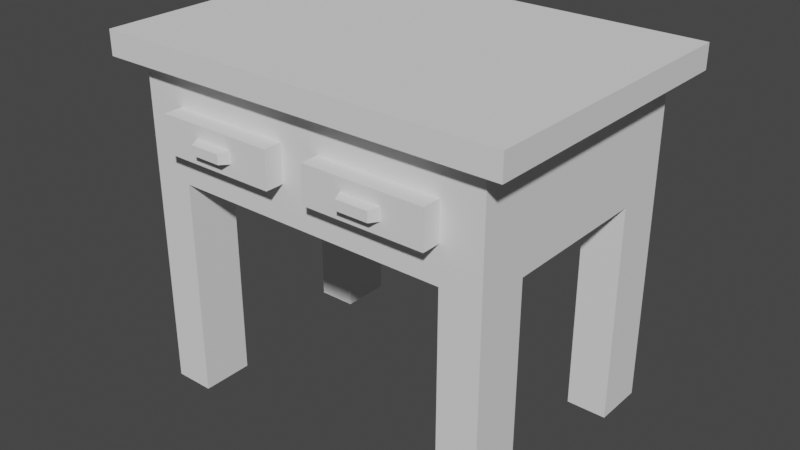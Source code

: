 # Source: DESK.blend  (saved by Blender 2.92.15; exported with 4.5.12 LTS)
import bpy
from mathutils import Matrix  # noqa: F401  (used for matrix-valued properties, if any)

bpy.ops.wm.read_factory_settings(use_empty=True)
scene = bpy.context.scene
scene.name = 'Scene'

# ---- world
world_world = bpy.data.worlds.new('World'); scene.world = world_world
world_world.use_nodes = True; world_world.node_tree.nodes.clear()
_N = world_world.node_tree.nodes; _L = world_world.node_tree.links
n0 = _N.new('ShaderNodeOutputWorld'); n0.name = 'World Output'; n0.location = (300, 300)
n1 = _N.new('ShaderNodeBackground'); n1.name = 'Background'; n1.location = (10, 300)
n1.inputs[0].default_value = (0.05088, 0.05088, 0.05088, 1.0)
_L.new(n1.outputs[0], n0.inputs[0])
n0.is_active_output = True
world_world.color = (0.05088, 0.05088, 0.05088)
world_world.use_sun_shadow = False
world_world.sun_shadow_jitter_overblur = 0.0

# ---- meshes
me_cube_001 = bpy.data.meshes.new('Cube.001')
me_cube_001.from_pydata([(-0.8795, -0.8795, -1.0), (-1.0, -1.0, 1.0), (-0.8795, 0.8795, -1.0), (-1.0, 1.0, 1.0), (0.8795, -0.8795, -1.0), (1.0, -1.0, 1.0), (0.8795, 0.8795, -1.0), (1.0, 1.0, 1.0), (-1.0, 1.0, -1.0), (-1.0, -1.0, -1.0), (1.0, 1.0, -1.0), (1.0, -1.0, -1.0), (-0.8795, 0.8795, -10.04), (-0.8795, -0.8795, -10.04), (0.8795, 0.8795, -10.04), (0.8795, -0.8795, -10.04), (0.7778, 1.0, -1.0), (0.5556, 1.0, -1.0), (0.3333, 1.0, -1.0), (0.1111, 1.0, -1.0), (-0.1111, 1.0, -1.0), (-0.3333, 1.0, -1.0), (-0.5556, 1.0, -1.0), (-0.7778, 1.0, -1.0), (-0.7778, 1.0, 1.0), (-0.5556, 1.0, 1.0), (-0.3333, 1.0, 1.0), (-0.1111, 1.0, 1.0), (0.1111, 1.0, 1.0), (0.3333, 1.0, 1.0), (0.5556, 1.0, 1.0), (0.7778, 1.0, 1.0), (-0.7778, -1.0, -1.0), (-0.5556, -1.0, -1.0), (-0.3333, -1.0, -1.0), (-0.1111, -1.0, -1.0), (0.1111, -1.0, -1.0), (0.3333, -1.0, -1.0), (0.5556, -1.0, -1.0), (0.7778, -1.0, -1.0), (0.7778, -1.0, 1.0), (0.5556, -1.0, 1.0), (0.3333, -1.0, 1.0), (0.1111, -1.0, 1.0), (-0.1111, -1.0, 1.0), (-0.3333, -1.0, 1.0), (-0.5556, -1.0, 1.0), (-0.7778, -1.0, 1.0), (0.6841, 0.8795, -1.0), (0.4886, 0.8795, -1.0), (0.2932, 0.8795, -1.0), (0.09773, 0.8795, -1.0), (-0.09773, 0.8795, -1.0), (-0.2932, 0.8795, -1.0), (-0.4886, 0.8795, -1.0), (-0.6841, 0.8795, -1.0), (-0.6841, -0.8795, -1.0), (-0.4886, -0.8795, -1.0), (-0.2932, -0.8795, -1.0), (-0.09773, -0.8795, -1.0), (0.09773, -0.8795, -1.0), (0.2932, -0.8795, -1.0), (0.4886, -0.8795, -1.0), (0.6841, -0.8795, -1.0), (0.6841, 0.8795, -10.04), (0.4886, 0.8795, -10.04), (0.2932, 0.8795, -10.04), (0.09773, 0.8795, -10.04), (-0.09773, 0.8795, -10.04), (-0.2932, 0.8795, -10.04), (-0.4886, 0.8795, -10.04), (-0.6841, 0.8795, -10.04), (-0.6841, -0.8795, -10.04), (-0.4886, -0.8795, -10.04), (-0.2932, -0.8795, -10.04), (-0.09773, -0.8795, -10.04), (0.09773, -0.8795, -10.04), (0.2932, -0.8795, -10.04), (0.4886, -0.8795, -10.04), (0.6841, -0.8795, -10.04), (-1.0, 0.6, -1.0), (-1.0, 0.2, -1.0), (-1.0, -0.2, -1.0), (-1.0, -0.6, -1.0), (-1.0, -0.6, 1.0), (-1.0, -0.2, 1.0), (-1.0, 0.2, 1.0), (-1.0, 0.6, 1.0), (1.0, -0.6, -1.0), (1.0, -0.2, -1.0), (1.0, 0.2, -1.0), (1.0, 0.6, -1.0), (1.0, 0.6, 1.0), (1.0, 0.2, 1.0), (1.0, -0.2, 1.0), (1.0, -0.6, 1.0), (-0.8795, 0.5277, -1.0), (-0.8795, 0.1759, -1.0), (-0.8795, -0.1759, -1.0), (-0.8795, -0.5277, -1.0), (0.8795, -0.5277, -1.0), (0.8795, -0.1759, -1.0), (0.8795, 0.1759, -1.0), (0.8795, 0.5277, -1.0), (-0.8795, 0.5277, -10.04), (-0.8795, 0.1759, -10.04), (-0.8795, -0.1759, -10.04), (-0.8795, -0.5277, -10.04), (0.8795, -0.5277, -10.04), (0.8795, -0.1759, -10.04), (0.8795, 0.1759, -10.04), (0.8795, 0.5277, -10.04), (-0.6841, 0.5277, -10.04), (-0.6841, 0.1759, -10.04), (-0.6841, -0.1759, -10.04), (-0.6841, -0.5277, -10.04), (-0.4886, 0.5277, -10.04), (-0.4886, 0.1759, -10.04), (-0.4886, -0.1759, -10.04), (-0.4886, -0.5277, -10.04), (-0.2932, 0.5277, -10.04), (-0.2932, 0.1759, -10.04), (-0.2932, -0.1759, -10.04), (-0.2932, -0.5277, -10.04), (-0.09773, 0.5277, -10.04), (-0.09773, 0.1759, -10.04), (-0.09773, -0.1759, -10.04), (-0.09773, -0.5277, -10.04), (0.09773, 0.5277, -10.04), (0.09773, 0.1759, -10.04), (0.09773, -0.1759, -10.04), (0.09773, -0.5277, -10.04), (0.2932, 0.5277, -10.04), (0.2932, 0.1759, -10.04), (0.2932, -0.1759, -10.04), (0.2932, -0.5277, -10.04), (0.4886, 0.5277, -10.04), (0.4886, 0.1759, -10.04), (0.4886, -0.1759, -10.04), (0.4886, -0.5277, -10.04), (0.6841, 0.5277, -10.04), (0.6841, 0.1759, -10.04), (0.6841, -0.1759, -10.04), (0.6841, -0.5277, -10.04), (0.7778, 0.6, 1.0), (0.7778, 0.2, 1.0), (0.7778, -0.2, 1.0), (0.7778, -0.6, 1.0), (0.5556, 0.6, 1.0), (0.5556, 0.2, 1.0), (0.5556, -0.2, 1.0), (0.5556, -0.6, 1.0), (0.3333, 0.6, 1.0), (0.3333, 0.2, 1.0), (0.3333, -0.2, 1.0), (0.3333, -0.6, 1.0), (0.1111, 0.6, 1.0), (0.1111, 0.2, 1.0), (0.1111, -0.2, 1.0), (0.1111, -0.6, 1.0), (-0.1111, 0.6, 1.0), (-0.1111, 0.2, 1.0), (-0.1111, -0.2, 1.0), (-0.1111, -0.6, 1.0), (-0.3333, 0.6, 1.0), (-0.3333, 0.2, 1.0), (-0.3333, -0.2, 1.0), (-0.3333, -0.6, 1.0), (-0.5556, 0.6, 1.0), (-0.5556, 0.2, 1.0), (-0.5556, -0.2, 1.0), (-0.5556, -0.6, 1.0), (-0.7778, 0.6, 1.0), (-0.7778, 0.2, 1.0), (-0.7778, -0.2, 1.0), (-0.7778, -0.6, 1.0), (-0.8795, -0.5277, -28.18), (-0.8795, -0.8795, -28.18), (-0.6841, 0.8795, -28.18), (-0.8795, 0.8795, -28.18), (0.8795, 0.5277, -28.18), (0.8795, 0.8795, -28.18), (0.6841, -0.8795, -28.18), (0.8795, -0.8795, -28.18), (0.6841, 0.8795, -28.18), (-0.6841, -0.8795, -28.18), (-0.6841, -0.5277, -28.18), (0.6841, -0.5277, -28.18), (-0.8795, 0.5277, -28.18), (0.8795, -0.5277, -28.18), (-0.6841, 0.5277, -28.18), (0.6841, 0.5277, -28.18), (0.8795, -0.8795, -4.012), (0.8795, -0.8795, -7.023), (0.8795, 0.8795, -7.023), (0.8795, 0.8795, -4.012), (-0.8795, 0.8795, -4.012), (-0.8795, 0.8795, -7.023), (-0.8795, -0.8795, -7.023), (-0.8795, -0.8795, -4.012), (-0.6841, 0.8795, -4.012), (-0.6841, 0.8795, -7.023), (-0.4886, 0.8795, -4.012), (-0.4886, 0.8795, -7.023), (-0.2932, 0.8795, -4.012), (-0.2932, 0.8795, -7.023), (-0.09773, 0.8795, -4.012), (-0.09773, 0.8795, -7.023), (0.09773, 0.8795, -4.012), (0.09773, 0.8795, -7.023), (0.2932, 0.8795, -4.012), (0.2932, 0.8795, -7.023), (0.4886, 0.8795, -4.012), (0.4886, 0.8795, -7.023), (0.6841, 0.8795, -4.012), (0.6841, 0.8795, -7.023), (0.6841, -0.8795, -4.012), (0.6841, -0.8795, -7.023), (0.4886, -0.8795, -4.012), (0.4886, -0.8795, -7.023), (0.2932, -0.8795, -4.012), (0.2932, -0.8795, -7.023), (0.09773, -0.8795, -4.012), (0.09773, -0.8795, -7.023), (-0.09773, -0.8795, -4.012), (-0.09773, -0.8795, -7.023), (-0.2932, -0.8795, -4.012), (-0.2932, -0.8795, -7.023), (-0.4886, -0.8795, -4.012), (-0.4886, -0.8795, -7.023), (-0.6841, -0.8795, -4.012), (-0.6841, -0.8795, -7.023), (-0.8795, -0.5277, -4.012), (-0.8795, -0.5277, -7.023), (-0.8795, -0.1759, -4.012), (-0.8795, -0.1759, -7.023), (-0.8795, 0.1759, -4.012), (-0.8795, 0.1759, -7.023), (-0.8795, 0.5277, -4.012), (-0.8795, 0.5277, -7.023), (0.8795, 0.5277, -4.012), (0.8795, 0.5277, -7.023), (0.8795, 0.1759, -4.012), (0.8795, 0.1759, -7.023), (0.8795, -0.1759, -4.012), (0.8795, -0.1759, -7.023), (0.8795, -0.5277, -4.012), (0.8795, -0.5277, -7.023), (0.6841, -1.007, -4.012), (0.6841, -1.007, -7.023), (0.4886, -1.007, -4.012), (0.4886, -1.007, -7.023), (0.2932, -1.007, -4.012), (0.2932, -1.007, -7.023), (0.09773, -1.007, -4.012), (0.09773, -1.007, -7.023), (-0.09773, -1.007, -4.012), (-0.09773, -1.007, -7.023), (-0.2932, -1.007, -4.012), (-0.2932, -1.007, -7.023), (-0.4886, -1.007, -4.012), (-0.4886, -1.007, -7.023), (-0.6841, -1.007, -4.012), (-0.6841, -1.007, -7.023), (0.8795, -0.8795, -5.016), (0.8795, -0.8795, -6.019), (0.8795, 0.8795, -6.019), (0.8795, 0.8795, -5.016), (-0.8795, 0.8795, -5.016), (-0.8795, 0.8795, -6.019), (-0.8795, -0.8795, -6.019), (-0.8795, -0.8795, -5.016), (-0.6841, 0.8795, -5.016), (-0.6841, 0.8795, -6.019), (-0.4886, 0.8795, -5.016), (-0.4886, 0.8795, -6.019), (-0.2932, 0.8795, -5.016), (-0.2932, 0.8795, -6.019), (-0.09773, 0.8795, -5.016), (-0.09773, 0.8795, -6.019), (0.09773, 0.8795, -5.016), (0.09773, 0.8795, -6.019), (0.2932, 0.8795, -5.016), (0.2932, 0.8795, -6.019), (0.4886, 0.8795, -5.016), (0.4886, 0.8795, -6.019), (0.6841, 0.8795, -5.016), (0.6841, 0.8795, -6.019), (0.6841, -0.8795, -5.016), (0.6841, -0.8795, -6.019), (0.09773, -0.8795, -5.016), (0.09773, -0.8795, -6.019), (-0.09773, -0.8795, -5.016), (-0.09773, -0.8795, -6.019), (-0.6841, -0.8795, -5.016), (-0.6841, -0.8795, -6.019), (-0.8795, -0.5277, -5.016), (-0.8795, -0.5277, -6.019), (-0.8795, -0.1759, -5.016), (-0.8795, -0.1759, -6.019), (-0.8795, 0.1759, -5.016), (-0.8795, 0.1759, -6.019), (-0.8795, 0.5277, -5.016), (-0.8795, 0.5277, -6.019), (0.8795, 0.5277, -5.016), (0.8795, 0.5277, -6.019), (0.8795, 0.1759, -5.016), (0.8795, 0.1759, -6.019), (0.8795, -0.1759, -5.016), (0.8795, -0.1759, -6.019), (0.8795, -0.5277, -5.016), (0.8795, -0.5277, -6.019), (0.6841, -1.007, -5.016), (0.6841, -1.007, -6.019), (0.4886, -1.007, -5.016), (0.4886, -1.007, -6.019), (0.2932, -1.007, -5.016), (0.2932, -1.007, -6.019), (0.09773, -1.007, -5.016), (0.09773, -1.007, -6.019), (-0.09773, -1.007, -5.016), (-0.09773, -1.007, -6.019), (-0.2932, -1.007, -5.016), (-0.2932, -1.007, -6.019), (-0.4886, -1.007, -5.016), (-0.4886, -1.007, -6.019), (-0.6841, -1.007, -5.016), (-0.6841, -1.007, -6.019)], [], [(80, 87, 3, 8), (16, 31, 7, 10), (88, 95, 5, 11), (32, 47, 1, 9), (247, 193, 15, 108), (175, 84, 1, 47), (99, 0, 9, 83), (55, 2, 8, 23), (103, 6, 10, 91), (63, 4, 11, 39), (140, 64, 184, 191), (239, 197, 12, 104), (231, 198, 13, 72), (215, 194, 14, 64), (197, 201, 71, 12), (201, 203, 70, 71), (203, 205, 69, 70), (205, 207, 68, 69), (207, 209, 67, 68), (209, 211, 66, 67), (211, 213, 65, 66), (213, 215, 64, 65), (193, 217, 79, 15), (217, 219, 78, 79), (219, 221, 77, 78), (221, 223, 76, 77), (223, 225, 75, 76), (225, 227, 74, 75), (227, 229, 73, 74), (229, 231, 72, 73), (112, 104, 188, 190), (115, 119, 73, 72), (119, 123, 74, 73), (123, 127, 75, 74), (127, 131, 76, 75), (131, 135, 77, 76), (135, 139, 78, 77), (139, 143, 79, 78), (0, 56, 32, 9), (56, 57, 33, 32), (57, 58, 34, 33), (58, 59, 35, 34), (59, 60, 36, 35), (60, 61, 37, 36), (61, 62, 38, 37), (62, 63, 39, 38), (6, 48, 16, 10), (48, 49, 17, 16), (49, 50, 18, 17), (50, 51, 19, 18), (51, 52, 20, 19), (52, 53, 21, 20), (53, 54, 22, 21), (54, 55, 23, 22), (95, 147, 40, 5), (147, 151, 41, 40), (151, 155, 42, 41), (155, 159, 43, 42), (159, 163, 44, 43), (163, 167, 45, 44), (167, 171, 46, 45), (171, 175, 47, 46), (11, 5, 40, 39), (39, 40, 41, 38), (38, 41, 42, 37), (37, 42, 43, 36), (36, 43, 44, 35), (35, 44, 45, 34), (34, 45, 46, 33), (33, 46, 47, 32), (8, 3, 24, 23), (23, 24, 25, 22), (22, 25, 26, 21), (21, 26, 27, 20), (20, 27, 28, 19), (19, 28, 29, 18), (18, 29, 30, 17), (17, 30, 31, 16), (25, 24, 172, 168), (168, 172, 173, 169), (169, 173, 174, 170), (170, 174, 175, 171), (26, 25, 168, 164), (164, 168, 169, 165), (165, 169, 170, 166), (166, 170, 171, 167), (27, 26, 164, 160), (160, 164, 165, 161), (161, 165, 166, 162), (162, 166, 167, 163), (28, 27, 160, 156), (156, 160, 161, 157), (157, 161, 162, 158), (158, 162, 163, 159), (29, 28, 156, 152), (152, 156, 157, 153), (153, 157, 158, 154), (154, 158, 159, 155), (30, 29, 152, 148), (148, 152, 153, 149), (149, 153, 154, 150), (150, 154, 155, 151), (31, 30, 148, 144), (144, 148, 149, 145), (145, 149, 150, 146), (146, 150, 151, 147), (7, 31, 144, 92), (92, 144, 145, 93), (93, 145, 146, 94), (94, 146, 147, 95), (65, 64, 140, 136), (136, 140, 141, 137), (137, 141, 142, 138), (138, 142, 143, 139), (66, 65, 136, 132), (132, 136, 137, 133), (133, 137, 138, 134), (134, 138, 139, 135), (67, 66, 132, 128), (128, 132, 133, 129), (129, 133, 134, 130), (130, 134, 135, 131), (68, 67, 128, 124), (124, 128, 129, 125), (125, 129, 130, 126), (126, 130, 131, 127), (69, 68, 124, 120), (120, 124, 125, 121), (121, 125, 126, 122), (122, 126, 127, 123), (70, 69, 120, 116), (116, 120, 121, 117), (117, 121, 122, 118), (118, 122, 123, 119), (71, 70, 116, 112), (112, 116, 117, 113), (113, 117, 118, 114), (114, 118, 119, 115), (15, 79, 182, 183), (104, 112, 113, 105), (105, 113, 114, 106), (106, 114, 115, 107), (198, 233, 107, 13), (233, 235, 106, 107), (235, 237, 105, 106), (237, 239, 104, 105), (14, 111, 180, 181), (140, 111, 110, 141), (141, 110, 109, 142), (142, 109, 108, 143), (4, 100, 88, 11), (100, 101, 89, 88), (101, 102, 90, 89), (102, 103, 91, 90), (2, 96, 80, 8), (96, 97, 81, 80), (97, 98, 82, 81), (98, 99, 83, 82), (24, 3, 87, 172), (172, 87, 86, 173), (173, 86, 85, 174), (174, 85, 84, 175), (194, 241, 111, 14), (241, 243, 110, 111), (243, 245, 109, 110), (245, 247, 108, 109), (10, 7, 92, 91), (91, 92, 93, 90), (90, 93, 94, 89), (89, 94, 95, 88), (9, 1, 84, 83), (83, 84, 85, 82), (82, 85, 86, 81), (81, 86, 87, 80), (187, 189, 183, 182), (176, 186, 185, 177), (179, 178, 190, 188), (184, 181, 180, 191), (111, 140, 191, 180), (64, 14, 181, 184), (104, 12, 179, 188), (72, 13, 177, 185), (71, 112, 190, 178), (79, 143, 187, 182), (107, 115, 186, 176), (115, 72, 185, 186), (143, 108, 189, 187), (13, 107, 176, 177), (12, 71, 178, 179), (108, 15, 183, 189), (101, 100, 246, 244), (309, 311, 247, 245), (102, 101, 244, 242), (307, 309, 245, 243), (103, 102, 242, 240), (305, 307, 243, 241), (6, 103, 240, 195), (266, 305, 241, 194), (97, 96, 238, 236), (301, 303, 239, 237), (98, 97, 236, 234), (299, 301, 237, 235), (99, 98, 234, 232), (297, 299, 235, 233), (0, 99, 232, 199), (270, 297, 233, 198), (57, 56, 230, 228), (218, 220, 252, 250), (58, 57, 228, 226), (226, 228, 260, 258), (59, 58, 226, 224), (223, 221, 253, 255), (60, 59, 224, 222), (291, 293, 225, 223), (61, 60, 222, 220), (231, 229, 261, 263), (62, 61, 220, 218), (220, 222, 254, 252), (63, 62, 218, 216), (228, 230, 262, 260), (4, 63, 216, 192), (265, 289, 217, 193), (49, 48, 214, 212), (285, 287, 215, 213), (50, 49, 212, 210), (283, 285, 213, 211), (51, 50, 210, 208), (281, 283, 211, 209), (52, 51, 208, 206), (279, 281, 209, 207), (53, 52, 206, 204), (277, 279, 207, 205), (54, 53, 204, 202), (275, 277, 205, 203), (55, 54, 202, 200), (273, 275, 203, 201), (2, 55, 200, 196), (269, 273, 201, 197), (48, 6, 195, 214), (287, 266, 194, 215), (56, 0, 199, 230), (295, 270, 198, 231), (96, 2, 196, 238), (303, 269, 197, 239), (100, 4, 192, 246), (311, 265, 193, 247), (325, 327, 263, 261), (323, 325, 261, 259), (321, 323, 259, 257), (317, 319, 255, 253), (315, 317, 253, 251), (313, 315, 251, 249), (229, 227, 259, 261), (291, 223, 255, 319), (221, 219, 251, 253), (295, 231, 263, 327), (224, 226, 258, 256), (216, 218, 250, 248), (288, 216, 248, 312), (227, 225, 257, 259), (292, 224, 256, 320), (219, 217, 249, 251), (225, 293, 321, 257), (293, 292, 320, 321), (217, 289, 313, 249), (289, 288, 312, 313), (230, 294, 326, 262), (294, 295, 327, 326), (222, 290, 318, 254), (290, 291, 319, 318), (248, 250, 314, 312), (312, 314, 315, 313), (250, 252, 316, 314), (252, 254, 318, 316), (316, 318, 319, 317), (256, 258, 322, 320), (320, 322, 323, 321), (258, 260, 324, 322), (260, 262, 326, 324), (324, 326, 327, 325), (246, 192, 264, 310), (310, 264, 265, 311), (238, 196, 268, 302), (302, 268, 269, 303), (230, 199, 271, 294), (294, 271, 270, 295), (214, 195, 267, 286), (286, 267, 266, 287), (196, 200, 272, 268), (268, 272, 273, 269), (200, 202, 274, 272), (272, 274, 275, 273), (202, 204, 276, 274), (274, 276, 277, 275), (204, 206, 278, 276), (276, 278, 279, 277), (206, 208, 280, 278), (278, 280, 281, 279), (208, 210, 282, 280), (280, 282, 283, 281), (210, 212, 284, 282), (282, 284, 285, 283), (212, 214, 286, 284), (284, 286, 287, 285), (192, 216, 288, 264), (264, 288, 289, 265), (222, 224, 292, 290), (290, 292, 293, 291), (199, 232, 296, 271), (271, 296, 297, 270), (232, 234, 298, 296), (296, 298, 299, 297), (234, 236, 300, 298), (298, 300, 301, 299), (236, 238, 302, 300), (300, 302, 303, 301), (195, 240, 304, 267), (267, 304, 305, 266), (240, 242, 306, 304), (304, 306, 307, 305), (242, 244, 308, 306), (306, 308, 309, 307), (244, 246, 310, 308), (308, 310, 311, 309)])
_uv = me_cube_001.uv_layers.new(name='UVMap')
_uv.uv.foreach_set('vector', [0.375, 0.2, 0.625, 0.2, 0.625, 0.25, 0.375, 0.25, 0.375, 0.4722, 0.625, 0.4722, 0.625, 0.5, 0.375, 0.5, 0.375, 0.7, 0.625, 0.7, 0.625, 0.75, 0.375, 0.75, 0.375, 0.9722, 0.625, 0.9722, 0.625, 1.0, 0.375, 1.0, 0.3599, 0.691, 0.3599, 0.7349, 0.3599, 0.7349, 0.3599, 0.691, 0.8472, 0.7, 0.875, 0.7, 0.875, 0.75, 0.8472, 0.75, 0.1401, 0.691, 0.1401, 0.7349, 0.125, 0.75, 0.125, 0.7, 0.1645, 0.5151, 0.1401, 0.5151, 0.125, 0.5, 0.1528, 0.5, 0.3599, 0.559, 0.3599, 0.5151, 0.375, 0.5, 0.375, 0.55, 0.3355, 0.7349, 0.3599, 0.7349, 0.375, 0.75, 0.3472, 0.75, 0.3355, 0.559, 0.3355, 0.5151, 0.3355, 0.5151, 0.3355, 0.559, 0.1401, 0.559, 0.1401, 0.5151, 0.1401, 0.5151, 0.1401, 0.559, 0.1645, 0.7349, 0.1401, 0.7349, 0.1401, 0.7349, 0.1645, 0.7349, 0.3355, 0.5151, 0.3599, 0.5151, 0.3599, 0.5151, 0.3355, 0.5151, 0.1401, 0.5151, 0.1645, 0.5151, 0.1645, 0.5151, 0.1401, 0.5151, 0.1645, 0.5151, 0.1889, 0.5151, 0.1889, 0.5151, 0.1645, 0.5151, 0.1889, 0.5151, 0.2134, 0.5151, 0.2134, 0.5151, 0.1889, 0.5151, 0.2134, 0.5151, 0.2378, 0.5151, 0.2378, 0.5151, 0.2134, 0.5151, 0.2378, 0.5151, 0.2622, 0.5151, 0.2622, 0.5151, 0.2378, 0.5151, 0.2622, 0.5151, 0.2866, 0.5151, 0.2866, 0.5151, 0.2622, 0.5151, 0.2866, 0.5151, 0.3111, 0.5151, 0.3111, 0.5151, 0.2866, 0.5151, 0.3111, 0.5151, 0.3355, 0.5151, 0.3355, 0.5151, 0.3111, 0.5151, 0.3599, 0.7349, 0.3355, 0.7349, 0.3355, 0.7349, 0.3599, 0.7349, 0.3355, 0.7349, 0.3111, 0.7349, 0.3111, 0.7349, 0.3355, 0.7349, 0.3111, 0.7349, 0.2866, 0.7349, 0.2866, 0.7349, 0.3111, 0.7349, 0.2866, 0.7349, 0.2622, 0.7349, 0.2622, 0.7349, 0.2866, 0.7349, 0.2622, 0.7349, 0.2378, 0.7349, 0.2378, 0.7349, 0.2622, 0.7349, 0.2378, 0.7349, 0.2134, 0.7349, 0.2134, 0.7349, 0.2378, 0.7349, 0.2134, 0.7349, 0.1889, 0.7349, 0.1889, 0.7349, 0.2134, 0.7349, 0.1889, 0.7349, 0.1645, 0.7349, 0.1645, 0.7349, 0.1889, 0.7349, 0.1645, 0.559, 0.1401, 0.559, 0.1401, 0.559, 0.1645, 0.559, 0.1645, 0.691, 0.1889, 0.691, 0.1889, 0.7349, 0.1645, 0.7349, 0.1889, 0.691, 0.2134, 0.691, 0.2134, 0.7349, 0.1889, 0.7349, 0.2134, 0.691, 0.2378, 0.691, 0.2378, 0.7349, 0.2134, 0.7349, 0.2378, 0.691, 0.2622, 0.691, 0.2622, 0.7349, 0.2378, 0.7349, 0.2622, 0.691, 0.2866, 0.691, 0.2866, 0.7349, 0.2622, 0.7349, 0.2866, 0.691, 0.3111, 0.691, 0.3111, 0.7349, 0.2866, 0.7349, 0.3111, 0.691, 0.3355, 0.691, 0.3355, 0.7349, 0.3111, 0.7349, 0.1401, 0.7349, 0.1645, 0.7349, 0.1528, 0.75, 0.125, 0.75, 0.1645, 0.7349, 0.1889, 0.7349, 0.1806, 0.75, 0.1528, 0.75, 0.1889, 0.7349, 0.2134, 0.7349, 0.2083, 0.75, 0.1806, 0.75, 0.2134, 0.7349, 0.2378, 0.7349, 0.2361, 0.75, 0.2083, 0.75, 0.2378, 0.7349, 0.2622, 0.7349, 0.2639, 0.75, 0.2361, 0.75, 0.2622, 0.7349, 0.2866, 0.7349, 0.2917, 0.75, 0.2639, 0.75, 0.2866, 0.7349, 0.3111, 0.7349, 0.3194, 0.75, 0.2917, 0.75, 0.3111, 0.7349, 0.3355, 0.7349, 0.3472, 0.75, 0.3194, 0.75, 0.3599, 0.5151, 0.3355, 0.5151, 0.3472, 0.5, 0.375, 0.5, 0.3355, 0.5151, 0.3111, 0.5151, 0.3194, 0.5, 0.3472, 0.5, 0.3111, 0.5151, 0.2866, 0.5151, 0.2917, 0.5, 0.3194, 0.5, 0.2866, 0.5151, 0.2622, 0.5151, 0.2639, 0.5, 0.2917, 0.5, 0.2622, 0.5151, 0.2378, 0.5151, 0.2361, 0.5, 0.2639, 0.5, 0.2378, 0.5151, 0.2134, 0.5151, 0.2083, 0.5, 0.2361, 0.5, 0.2134, 0.5151, 0.1889, 0.5151, 0.1806, 0.5, 0.2083, 0.5, 0.1889, 0.5151, 0.1645, 0.5151, 0.1528, 0.5, 0.1806, 0.5, 0.625, 0.7, 0.6528, 0.7, 0.6528, 0.75, 0.625, 0.75, 0.6528, 0.7, 0.6806, 0.7, 0.6806, 0.75, 0.6528, 0.75, 0.6806, 0.7, 0.7083, 0.7, 0.7083, 0.75, 0.6806, 0.75, 0.7083, 0.7, 0.7361, 0.7, 0.7361, 0.75, 0.7083, 0.75, 0.7361, 0.7, 0.7639, 0.7, 0.7639, 0.75, 0.7361, 0.75, 0.7639, 0.7, 0.7917, 0.7, 0.7917, 0.75, 0.7639, 0.75, 0.7917, 0.7, 0.8194, 0.7, 0.8194, 0.75, 0.7917, 0.75, 0.8194, 0.7, 0.8472, 0.7, 0.8472, 0.75, 0.8194, 0.75, 0.375, 0.75, 0.625, 0.75, 0.625, 0.7778, 0.375, 0.7778, 0.375, 0.7778, 0.625, 0.7778, 0.625, 0.8056, 0.375, 0.8056, 0.375, 0.8056, 0.625, 0.8056, 0.625, 0.8333, 0.375, 0.8333, 0.375, 0.8333, 0.625, 0.8333, 0.625, 0.8611, 0.375, 0.8611, 0.375, 0.8611, 0.625, 0.8611, 0.625, 0.8889, 0.375, 0.8889, 0.375, 0.8889, 0.625, 0.8889, 0.625, 0.9167, 0.375, 0.9167, 0.375, 0.9167, 0.625, 0.9167, 0.625, 0.9444, 0.375, 0.9444, 0.375, 0.9444, 0.625, 0.9444, 0.625, 0.9722, 0.375, 0.9722, 0.375, 0.25, 0.625, 0.25, 0.625, 0.2778, 0.375, 0.2778, 0.375, 0.2778, 0.625, 0.2778, 0.625, 0.3056, 0.375, 0.3056, 0.375, 0.3056, 0.625, 0.3056, 0.625, 0.3333, 0.375, 0.3333, 0.375, 0.3333, 0.625, 0.3333, 0.625, 0.3611, 0.375, 0.3611, 0.375, 0.3611, 0.625, 0.3611, 0.625, 0.3889, 0.375, 0.3889, 0.375, 0.3889, 0.625, 0.3889, 0.625, 0.4167, 0.375, 0.4167, 0.375, 0.4167, 0.625, 0.4167, 0.625, 0.4444, 0.375, 0.4444, 0.375, 0.4444, 0.625, 0.4444, 0.625, 0.4722, 0.375, 0.4722, 0.8194, 0.5, 0.8472, 0.5, 0.8472, 0.55, 0.8194, 0.55, 0.8194, 0.55, 0.8472, 0.55, 0.8472, 0.6, 0.8194, 0.6, 0.8194, 0.6, 0.8472, 0.6, 0.8472, 0.65, 0.8194, 0.65, 0.8194, 0.65, 0.8472, 0.65, 0.8472, 0.7, 0.8194, 0.7, 0.7917, 0.5, 0.8194, 0.5, 0.8194, 0.55, 0.7917, 0.55, 0.7917, 0.55, 0.8194, 0.55, 0.8194, 0.6, 0.7917, 0.6, 0.7917, 0.6, 0.8194, 0.6, 0.8194, 0.65, 0.7917, 0.65, 0.7917, 0.65, 0.8194, 0.65, 0.8194, 0.7, 0.7917, 0.7, 0.7639, 0.5, 0.7917, 0.5, 0.7917, 0.55, 0.7639, 0.55, 0.7639, 0.55, 0.7917, 0.55, 0.7917, 0.6, 0.7639, 0.6, 0.7639, 0.6, 0.7917, 0.6, 0.7917, 0.65, 0.7639, 0.65, 0.7639, 0.65, 0.7917, 0.65, 0.7917, 0.7, 0.7639, 0.7, 0.7361, 0.5, 0.7639, 0.5, 0.7639, 0.55, 0.7361, 0.55, 0.7361, 0.55, 0.7639, 0.55, 0.7639, 0.6, 0.7361, 0.6, 0.7361, 0.6, 0.7639, 0.6, 0.7639, 0.65, 0.7361, 0.65, 0.7361, 0.65, 0.7639, 0.65, 0.7639, 0.7, 0.7361, 0.7, 0.7083, 0.5, 0.7361, 0.5, 0.7361, 0.55, 0.7083, 0.55, 0.7083, 0.55, 0.7361, 0.55, 0.7361, 0.6, 0.7083, 0.6, 0.7083, 0.6, 0.7361, 0.6, 0.7361, 0.65, 0.7083, 0.65, 0.7083, 0.65, 0.7361, 0.65, 0.7361, 0.7, 0.7083, 0.7, 0.6806, 0.5, 0.7083, 0.5, 0.7083, 0.55, 0.6806, 0.55, 0.6806, 0.55, 0.7083, 0.55, 0.7083, 0.6, 0.6806, 0.6, 0.6806, 0.6, 0.7083, 0.6, 0.7083, 0.65, 0.6806, 0.65, 0.6806, 0.65, 0.7083, 0.65, 0.7083, 0.7, 0.6806, 0.7, 0.6528, 0.5, 0.6806, 0.5, 0.6806, 0.55, 0.6528, 0.55, 0.6528, 0.55, 0.6806, 0.55, 0.6806, 0.6, 0.6528, 0.6, 0.6528, 0.6, 0.6806, 0.6, 0.6806, 0.65, 0.6528, 0.65, 0.6528, 0.65, 0.6806, 0.65, 0.6806, 0.7, 0.6528, 0.7, 0.625, 0.5, 0.6528, 0.5, 0.6528, 0.55, 0.625, 0.55, 0.625, 0.55, 0.6528, 0.55, 0.6528, 0.6, 0.625, 0.6, 0.625, 0.6, 0.6528, 0.6, 0.6528, 0.65, 0.625, 0.65, 0.625, 0.65, 0.6528, 0.65, 0.6528, 0.7, 0.625, 0.7, 0.3111, 0.5151, 0.3355, 0.5151, 0.3355, 0.559, 0.3111, 0.559, 0.3111, 0.559, 0.3355, 0.559, 0.3355, 0.603, 0.3111, 0.603, 0.3111, 0.603, 0.3355, 0.603, 0.3355, 0.647, 0.3111, 0.647, 0.3111, 0.647, 0.3355, 0.647, 0.3355, 0.691, 0.3111, 0.691, 0.2866, 0.5151, 0.3111, 0.5151, 0.3111, 0.559, 0.2866, 0.559, 0.2866, 0.559, 0.3111, 0.559, 0.3111, 0.603, 0.2866, 0.603, 0.2866, 0.603, 0.3111, 0.603, 0.3111, 0.647, 0.2866, 0.647, 0.2866, 0.647, 0.3111, 0.647, 0.3111, 0.691, 0.2866, 0.691, 0.2622, 0.5151, 0.2866, 0.5151, 0.2866, 0.559, 0.2622, 0.559, 0.2622, 0.559, 0.2866, 0.559, 0.2866, 0.603, 0.2622, 0.603, 0.2622, 0.603, 0.2866, 0.603, 0.2866, 0.647, 0.2622, 0.647, 0.2622, 0.647, 0.2866, 0.647, 0.2866, 0.691, 0.2622, 0.691, 0.2378, 0.5151, 0.2622, 0.5151, 0.2622, 0.559, 0.2378, 0.559, 0.2378, 0.559, 0.2622, 0.559, 0.2622, 0.603, 0.2378, 0.603, 0.2378, 0.603, 0.2622, 0.603, 0.2622, 0.647, 0.2378, 0.647, 0.2378, 0.647, 0.2622, 0.647, 0.2622, 0.691, 0.2378, 0.691, 0.2134, 0.5151, 0.2378, 0.5151, 0.2378, 0.559, 0.2134, 0.559, 0.2134, 0.559, 0.2378, 0.559, 0.2378, 0.603, 0.2134, 0.603, 0.2134, 0.603, 0.2378, 0.603, 0.2378, 0.647, 0.2134, 0.647, 0.2134, 0.647, 0.2378, 0.647, 0.2378, 0.691, 0.2134, 0.691, 0.1889, 0.5151, 0.2134, 0.5151, 0.2134, 0.559, 0.1889, 0.559, 0.1889, 0.559, 0.2134, 0.559, 0.2134, 0.603, 0.1889, 0.603, 0.1889, 0.603, 0.2134, 0.603, 0.2134, 0.647, 0.1889, 0.647, 0.1889, 0.647, 0.2134, 0.647, 0.2134, 0.691, 0.1889, 0.691, 0.1645, 0.5151, 0.1889, 0.5151, 0.1889, 0.559, 0.1645, 0.559, 0.1645, 0.559, 0.1889, 0.559, 0.1889, 0.603, 0.1645, 0.603, 0.1645, 0.603, 0.1889, 0.603, 0.1889, 0.647, 0.1645, 0.647, 0.1645, 0.647, 0.1889, 0.647, 0.1889, 0.691, 0.1645, 0.691, 0.3599, 0.7349, 0.3355, 0.7349, 0.3355, 0.7349, 0.3599, 0.7349, 0.1401, 0.559, 0.1645, 0.559, 0.1645, 0.603, 0.1401, 0.603, 0.1401, 0.603, 0.1645, 0.603, 0.1645, 0.647, 0.1401, 0.647, 0.1401, 0.647, 0.1645, 0.647, 0.1645, 0.691, 0.1401, 0.691, 0.1401, 0.7349, 0.1401, 0.691, 0.1401, 0.691, 0.1401, 0.7349, 0.1401, 0.691, 0.1401, 0.647, 0.1401, 0.647, 0.1401, 0.691, 0.1401, 0.647, 0.1401, 0.603, 0.1401, 0.603, 0.1401, 0.647, 0.1401, 0.603, 0.1401, 0.559, 0.1401, 0.559, 0.1401, 0.603, 0.3599, 0.5151, 0.3599, 0.559, 0.3599, 0.559, 0.3599, 0.5151, 0.3355, 0.559, 0.3599, 0.559, 0.3599, 0.603, 0.3355, 0.603, 0.3355, 0.603, 0.3599, 0.603, 0.3599, 0.647, 0.3355, 0.647, 0.3355, 0.647, 0.3599, 0.647, 0.3599, 0.691, 0.3355, 0.691, 0.3599, 0.7349, 0.3599, 0.691, 0.375, 0.7, 0.375, 0.75, 0.3599, 0.691, 0.3599, 0.647, 0.375, 0.65, 0.375, 0.7, 0.3599, 0.647, 0.3599, 0.603, 0.375, 0.6, 0.375, 0.65, 0.3599, 0.603, 0.3599, 0.559, 0.375, 0.55, 0.375, 0.6, 0.1401, 0.5151, 0.1401, 0.559, 0.125, 0.55, 0.125, 0.5, 0.1401, 0.559, 0.1401, 0.603, 0.125, 0.6, 0.125, 0.55, 0.1401, 0.603, 0.1401, 0.647, 0.125, 0.65, 0.125, 0.6, 0.1401, 0.647, 0.1401, 0.691, 0.125, 0.7, 0.125, 0.65, 0.8472, 0.5, 0.875, 0.5, 0.875, 0.55, 0.8472, 0.55, 0.8472, 0.55, 0.875, 0.55, 0.875, 0.6, 0.8472, 0.6, 0.8472, 0.6, 0.875, 0.6, 0.875, 0.65, 0.8472, 0.65, 0.8472, 0.65, 0.875, 0.65, 0.875, 0.7, 0.8472, 0.7, 0.3599, 0.5151, 0.3599, 0.559, 0.3599, 0.559, 0.3599, 0.5151, 0.3599, 0.559, 0.3599, 0.603, 0.3599, 0.603, 0.3599, 0.559, 0.3599, 0.603, 0.3599, 0.647, 0.3599, 0.647, 0.3599, 0.603, 0.3599, 0.647, 0.3599, 0.691, 0.3599, 0.691, 0.3599, 0.647, 0.375, 0.5, 0.625, 0.5, 0.625, 0.55, 0.375, 0.55, 0.375, 0.55, 0.625, 0.55, 0.625, 0.6, 0.375, 0.6, 0.375, 0.6, 0.625, 0.6, 0.625, 0.65, 0.375, 0.65, 0.375, 0.65, 0.625, 0.65, 0.625, 0.7, 0.375, 0.7, 0.375, 0.0, 0.625, 0.0, 0.625, 0.05, 0.375, 0.05, 0.375, 0.05, 0.625, 0.05, 0.625, 0.1, 0.375, 0.1, 0.375, 0.1, 0.625, 0.1, 0.625, 0.15, 0.375, 0.15, 0.375, 0.15, 0.625, 0.15, 0.625, 0.2, 0.375, 0.2, 0.3355, 0.691, 0.3599, 0.691, 0.3599, 0.7349, 0.3355, 0.7349, 0.1401, 0.691, 0.1645, 0.691, 0.1645, 0.7349, 0.1401, 0.7349, 0.1401, 0.5151, 0.1645, 0.5151, 0.1645, 0.559, 0.1401, 0.559, 0.3355, 0.5151, 0.3599, 0.5151, 0.3599, 0.559, 0.3355, 0.559, 0.3599, 0.559, 0.3355, 0.559, 0.3355, 0.559, 0.3599, 0.559, 0.3355, 0.5151, 0.3599, 0.5151, 0.3599, 0.5151, 0.3355, 0.5151, 0.1401, 0.559, 0.1401, 0.5151, 0.1401, 0.5151, 0.1401, 0.559, 0.1645, 0.7349, 0.1401, 0.7349, 0.1401, 0.7349, 0.1645, 0.7349, 0.1645, 0.5151, 0.1645, 0.559, 0.1645, 0.559, 0.1645, 0.5151, 0.3355, 0.7349, 0.3355, 0.691, 0.3355, 0.691, 0.3355, 0.7349, 0.1401, 0.691, 0.1645, 0.691, 0.1645, 0.691, 0.1401, 0.691, 0.1645, 0.691, 0.1645, 0.7349, 0.1645, 0.7349, 0.1645, 0.691, 0.3355, 0.691, 0.3599, 0.691, 0.3599, 0.691, 0.3355, 0.691, 0.1401, 0.7349, 0.1401, 0.691, 0.1401, 0.691, 0.1401, 0.7349, 0.1401, 0.5151, 0.1645, 0.5151, 0.1645, 0.5151, 0.1401, 0.5151, 0.3599, 0.691, 0.3599, 0.7349, 0.3599, 0.7349, 0.3599, 0.691, 0.3599, 0.647, 0.3599, 0.691, 0.3599, 0.691, 0.3599, 0.647, 0.3599, 0.647, 0.3599, 0.691, 0.3599, 0.691, 0.3599, 0.647, 0.3599, 0.603, 0.3599, 0.647, 0.3599, 0.647, 0.3599, 0.603, 0.3599, 0.603, 0.3599, 0.647, 0.3599, 0.647, 0.3599, 0.603, 0.3599, 0.559, 0.3599, 0.603, 0.3599, 0.603, 0.3599, 0.559, 0.3599, 0.559, 0.3599, 0.603, 0.3599, 0.603, 0.3599, 0.559, 0.3599, 0.5151, 0.3599, 0.559, 0.3599, 0.559, 0.3599, 0.5151, 0.3599, 0.5151, 0.3599, 0.559, 0.3599, 0.559, 0.3599, 0.5151, 0.1401, 0.603, 0.1401, 0.559, 0.1401, 0.559, 0.1401, 0.603, 0.1401, 0.603, 0.1401, 0.559, 0.1401, 0.559, 0.1401, 0.603, 0.1401, 0.647, 0.1401, 0.603, 0.1401, 0.603, 0.1401, 0.647, 0.1401, 0.647, 0.1401, 0.603, 0.1401, 0.603, 0.1401, 0.647, 0.1401, 0.691, 0.1401, 0.647, 0.1401, 0.647, 0.1401, 0.691, 0.1401, 0.691, 0.1401, 0.647, 0.1401, 0.647, 0.1401, 0.691, 0.1401, 0.7349, 0.1401, 0.691, 0.1401, 0.691, 0.1401, 0.7349, 0.1401, 0.7349, 0.1401, 0.691, 0.1401, 0.691, 0.1401, 0.7349, 0.1889, 0.7349, 0.1645, 0.7349, 0.1645, 0.7349, 0.1889, 0.7349, 0.3111, 0.7349, 0.2866, 0.7349, 0.2866, 0.7349, 0.3111, 0.7349, 0.2134, 0.7349, 0.1889, 0.7349, 0.1889, 0.7349, 0.2134, 0.7349, 0.2134, 0.7349, 0.1889, 0.7349, 0.1889, 0.7349, 0.2134, 0.7349, 0.2378, 0.7349, 0.2134, 0.7349, 0.2134, 0.7349, 0.2378, 0.7349, 0.2622, 0.7349, 0.2866, 0.7349, 0.2866, 0.7349, 0.2622, 0.7349, 0.2622, 0.7349, 0.2378, 0.7349, 0.2378, 0.7349, 0.2622, 0.7349, 0.2622, 0.7349, 0.2378, 0.7349, 0.2378, 0.7349, 0.2622, 0.7349, 0.2866, 0.7349, 0.2622, 0.7349, 0.2622, 0.7349, 0.2866, 0.7349, 0.1645, 0.7349, 0.1889, 0.7349, 0.1889, 0.7349, 0.1645, 0.7349, 0.3111, 0.7349, 0.2866, 0.7349, 0.2866, 0.7349, 0.3111, 0.7349, 0.2866, 0.7349, 0.2622, 0.7349, 0.2622, 0.7349, 0.2866, 0.7349, 0.3355, 0.7349, 0.3111, 0.7349, 0.3111, 0.7349, 0.3355, 0.7349, 0.1889, 0.7349, 0.1645, 0.7349, 0.1645, 0.7349, 0.1889, 0.7349, 0.3599, 0.7349, 0.3355, 0.7349, 0.3355, 0.7349, 0.3599, 0.7349, 0.3599, 0.7349, 0.3355, 0.7349, 0.3355, 0.7349, 0.3599, 0.7349, 0.3111, 0.5151, 0.3355, 0.5151, 0.3355, 0.5151, 0.3111, 0.5151, 0.3111, 0.5151, 0.3355, 0.5151, 0.3355, 0.5151, 0.3111, 0.5151, 0.2866, 0.5151, 0.3111, 0.5151, 0.3111, 0.5151, 0.2866, 0.5151, 0.2866, 0.5151, 0.3111, 0.5151, 0.3111, 0.5151, 0.2866, 0.5151, 0.2622, 0.5151, 0.2866, 0.5151, 0.2866, 0.5151, 0.2622, 0.5151, 0.2622, 0.5151, 0.2866, 0.5151, 0.2866, 0.5151, 0.2622, 0.5151, 0.2378, 0.5151, 0.2622, 0.5151, 0.2622, 0.5151, 0.2378, 0.5151, 0.2378, 0.5151, 0.2622, 0.5151, 0.2622, 0.5151, 0.2378, 0.5151, 0.2134, 0.5151, 0.2378, 0.5151, 0.2378, 0.5151, 0.2134, 0.5151, 0.2134, 0.5151, 0.2378, 0.5151, 0.2378, 0.5151, 0.2134, 0.5151, 0.1889, 0.5151, 0.2134, 0.5151, 0.2134, 0.5151, 0.1889, 0.5151, 0.1889, 0.5151, 0.2134, 0.5151, 0.2134, 0.5151, 0.1889, 0.5151, 0.1645, 0.5151, 0.1889, 0.5151, 0.1889, 0.5151, 0.1645, 0.5151, 0.1645, 0.5151, 0.1889, 0.5151, 0.1889, 0.5151, 0.1645, 0.5151, 0.1401, 0.5151, 0.1645, 0.5151, 0.1645, 0.5151, 0.1401, 0.5151, 0.1401, 0.5151, 0.1645, 0.5151, 0.1645, 0.5151, 0.1401, 0.5151, 0.3355, 0.5151, 0.3599, 0.5151, 0.3599, 0.5151, 0.3355, 0.5151, 0.3355, 0.5151, 0.3599, 0.5151, 0.3599, 0.5151, 0.3355, 0.5151, 0.1645, 0.7349, 0.1401, 0.7349, 0.1401, 0.7349, 0.1645, 0.7349, 0.1645, 0.7349, 0.1401, 0.7349, 0.1401, 0.7349, 0.1645, 0.7349, 0.1401, 0.559, 0.1401, 0.5151, 0.1401, 0.5151, 0.1401, 0.559, 0.1401, 0.559, 0.1401, 0.5151, 0.1401, 0.5151, 0.1401, 0.559, 0.3599, 0.691, 0.3599, 0.7349, 0.3599, 0.7349, 0.3599, 0.691, 0.3599, 0.691, 0.3599, 0.7349, 0.3599, 0.7349, 0.3599, 0.691, 0.1889, 0.7349, 0.1645, 0.7349, 0.1645, 0.7349, 0.1889, 0.7349, 0.2134, 0.7349, 0.1889, 0.7349, 0.1889, 0.7349, 0.2134, 0.7349, 0.2378, 0.7349, 0.2134, 0.7349, 0.2134, 0.7349, 0.2378, 0.7349, 0.2866, 0.7349, 0.2622, 0.7349, 0.2622, 0.7349, 0.2866, 0.7349, 0.3111, 0.7349, 0.2866, 0.7349, 0.2866, 0.7349, 0.3111, 0.7349, 0.3355, 0.7349, 0.3111, 0.7349, 0.3111, 0.7349, 0.3355, 0.7349, 0.1889, 0.7349, 0.2134, 0.7349, 0.2134, 0.7349, 0.1889, 0.7349, 0.2622, 0.7349, 0.2622, 0.7349, 0.2622, 0.7349, 0.2622, 0.7349, 0.2866, 0.7349, 0.3111, 0.7349, 0.3111, 0.7349, 0.2866, 0.7349, 0.1645, 0.7349, 0.1645, 0.7349, 0.1645, 0.7349, 0.1645, 0.7349, 0.2378, 0.7349, 0.2134, 0.7349, 0.2134, 0.7349, 0.2378, 0.7349, 0.3355, 0.7349, 0.3111, 0.7349, 0.3111, 0.7349, 0.3355, 0.7349, 0.3355, 0.7349, 0.3355, 0.7349, 0.3355, 0.7349, 0.3355, 0.7349, 0.2134, 0.7349, 0.2378, 0.7349, 0.2378, 0.7349, 0.2134, 0.7349, 0.2378, 0.7349, 0.2378, 0.7349, 0.2378, 0.7349, 0.2378, 0.7349, 0.3111, 0.7349, 0.3355, 0.7349, 0.3355, 0.7349, 0.3111, 0.7349, 0.2378, 0.7349, 0.2378, 0.7349, 0.2378, 0.7349, 0.2378, 0.7349, 0.2378, 0.7349, 0.2378, 0.7349, 0.2378, 0.7349, 0.2378, 0.7349, 0.3355, 0.7349, 0.3355, 0.7349, 0.3355, 0.7349, 0.3355, 0.7349, 0.3355, 0.7349, 0.3355, 0.7349, 0.3355, 0.7349, 0.3355, 0.7349, 0.1645, 0.7349, 0.1645, 0.7349, 0.1645, 0.7349, 0.1645, 0.7349, 0.1645, 0.7349, 0.1645, 0.7349, 0.1645, 0.7349, 0.1645, 0.7349, 0.2622, 0.7349, 0.2622, 0.7349, 0.2622, 0.7349, 0.2622, 0.7349, 0.2622, 0.7349, 0.2622, 0.7349, 0.2622, 0.7349, 0.2622, 0.7349, 0.3355, 0.7349, 0.3111, 0.7349, 0.3111, 0.7349, 0.3355, 0.7349, 0.3355, 0.7349, 0.3111, 0.7349, 0.3111, 0.7349, 0.3355, 0.7349, 0.3111, 0.7349, 0.2866, 0.7349, 0.2866, 0.7349, 0.3111, 0.7349, 0.2866, 0.7349, 0.2622, 0.7349, 0.2622, 0.7349, 0.2866, 0.7349, 0.2866, 0.7349, 0.2622, 0.7349, 0.2622, 0.7349, 0.2866, 0.7349, 0.2378, 0.7349, 0.2134, 0.7349, 0.2134, 0.7349, 0.2378, 0.7349, 0.2378, 0.7349, 0.2134, 0.7349, 0.2134, 0.7349, 0.2378, 0.7349, 0.2134, 0.7349, 0.1889, 0.7349, 0.1889, 0.7349, 0.2134, 0.7349, 0.1889, 0.7349, 0.1645, 0.7349, 0.1645, 0.7349, 0.1889, 0.7349, 0.1889, 0.7349, 0.1645, 0.7349, 0.1645, 0.7349, 0.1889, 0.7349, 0.3599, 0.691, 0.3599, 0.7349, 0.3599, 0.7349, 0.3599, 0.691, 0.3599, 0.691, 0.3599, 0.7349, 0.3599, 0.7349, 0.3599, 0.691, 0.1401, 0.559, 0.1401, 0.5151, 0.1401, 0.5151, 0.1401, 0.559, 0.1401, 0.559, 0.1401, 0.5151, 0.1401, 0.5151, 0.1401, 0.559, 0.1645, 0.7349, 0.1401, 0.7349, 0.1401, 0.7349, 0.1645, 0.7349, 0.1645, 0.7349, 0.1401, 0.7349, 0.1401, 0.7349, 0.1645, 0.7349, 0.3355, 0.5151, 0.3599, 0.5151, 0.3599, 0.5151, 0.3355, 0.5151, 0.3355, 0.5151, 0.3599, 0.5151, 0.3599, 0.5151, 0.3355, 0.5151, 0.1401, 0.5151, 0.1645, 0.5151, 0.1645, 0.5151, 0.1401, 0.5151, 0.1401, 0.5151, 0.1645, 0.5151, 0.1645, 0.5151, 0.1401, 0.5151, 0.1645, 0.5151, 0.1889, 0.5151, 0.1889, 0.5151, 0.1645, 0.5151, 0.1645, 0.5151, 0.1889, 0.5151, 0.1889, 0.5151, 0.1645, 0.5151, 0.1889, 0.5151, 0.2134, 0.5151, 0.2134, 0.5151, 0.1889, 0.5151, 0.1889, 0.5151, 0.2134, 0.5151, 0.2134, 0.5151, 0.1889, 0.5151, 0.2134, 0.5151, 0.2378, 0.5151, 0.2378, 0.5151, 0.2134, 0.5151, 0.2134, 0.5151, 0.2378, 0.5151, 0.2378, 0.5151, 0.2134, 0.5151, 0.2378, 0.5151, 0.2622, 0.5151, 0.2622, 0.5151, 0.2378, 0.5151, 0.2378, 0.5151, 0.2622, 0.5151, 0.2622, 0.5151, 0.2378, 0.5151, 0.2622, 0.5151, 0.2866, 0.5151, 0.2866, 0.5151, 0.2622, 0.5151, 0.2622, 0.5151, 0.2866, 0.5151, 0.2866, 0.5151, 0.2622, 0.5151, 0.2866, 0.5151, 0.3111, 0.5151, 0.3111, 0.5151, 0.2866, 0.5151, 0.2866, 0.5151, 0.3111, 0.5151, 0.3111, 0.5151, 0.2866, 0.5151, 0.3111, 0.5151, 0.3355, 0.5151, 0.3355, 0.5151, 0.3111, 0.5151, 0.3111, 0.5151, 0.3355, 0.5151, 0.3355, 0.5151, 0.3111, 0.5151, 0.3599, 0.7349, 0.3355, 0.7349, 0.3355, 0.7349, 0.3599, 0.7349, 0.3599, 0.7349, 0.3355, 0.7349, 0.3355, 0.7349, 0.3599, 0.7349, 0.2622, 0.7349, 0.2378, 0.7349, 0.2378, 0.7349, 0.2622, 0.7349, 0.2622, 0.7349, 0.2378, 0.7349, 0.2378, 0.7349, 0.2622, 0.7349, 0.1401, 0.7349, 0.1401, 0.691, 0.1401, 0.691, 0.1401, 0.7349, 0.1401, 0.7349, 0.1401, 0.691, 0.1401, 0.691, 0.1401, 0.7349, 0.1401, 0.691, 0.1401, 0.647, 0.1401, 0.647, 0.1401, 0.691, 0.1401, 0.691, 0.1401, 0.647, 0.1401, 0.647, 0.1401, 0.691, 0.1401, 0.647, 0.1401, 0.603, 0.1401, 0.603, 0.1401, 0.647, 0.1401, 0.647, 0.1401, 0.603, 0.1401, 0.603, 0.1401, 0.647, 0.1401, 0.603, 0.1401, 0.559, 0.1401, 0.559, 0.1401, 0.603, 0.1401, 0.603, 0.1401, 0.559, 0.1401, 0.559, 0.1401, 0.603, 0.3599, 0.5151, 0.3599, 0.559, 0.3599, 0.559, 0.3599, 0.5151, 0.3599, 0.5151, 0.3599, 0.559, 0.3599, 0.559, 0.3599, 0.5151, 0.3599, 0.559, 0.3599, 0.603, 0.3599, 0.603, 0.3599, 0.559, 0.3599, 0.559, 0.3599, 0.603, 0.3599, 0.603, 0.3599, 0.559, 0.3599, 0.603, 0.3599, 0.647, 0.3599, 0.647, 0.3599, 0.603, 0.3599, 0.603, 0.3599, 0.647, 0.3599, 0.647, 0.3599, 0.603, 0.3599, 0.647, 0.3599, 0.691, 0.3599, 0.691, 0.3599, 0.647, 0.3599, 0.647, 0.3599, 0.691, 0.3599, 0.691, 0.3599, 0.647])
me_cube_001.use_remesh_fix_poles = True
me_cube_001.use_remesh_preserve_attributes = False
me_cube_001.use_mirror_vertex_groups = False
me_cube_001.update()
me_cube_002 = bpy.data.meshes.new('Cube.002')
me_cube_002.from_pydata([(0.4886, -1.007, -5.016), (0.4886, -1.007, -6.019), (0.2932, -1.007, -5.016), (0.2932, -1.007, -6.019), (-0.2932, -1.007, -5.016), (-0.2932, -1.007, -6.019), (-0.4886, -1.007, -5.016), (-0.4886, -1.007, -6.019), (0.469, -1.074, -5.117), (0.469, -1.074, -5.919), (0.3128, -1.074, -5.117), (0.3128, -1.074, -5.919), (-0.316, -1.074, -5.133), (-0.316, -1.074, -5.902), (-0.4658, -1.074, -5.133), (-0.4658, -1.074, -5.902)], [], [(2, 3, 11, 10), (3, 1, 9, 11), (8, 10, 11, 9), (12, 14, 15, 13), (1, 0, 8, 9), (4, 6, 14, 12), (0, 2, 10, 8), (6, 7, 15, 14), (7, 5, 13, 15), (5, 4, 12, 13)])
_uv = me_cube_002.uv_layers.new(name='UVMap')
_uv.uv.foreach_set('vector', [0.2866, 0.7349, 0.2866, 0.7349, 0.2866, 0.7349, 0.2866, 0.7349, 0.2866, 0.7349, 0.3111, 0.7349, 0.3111, 0.7349, 0.2866, 0.7349, 0.3111, 0.7349, 0.2866, 0.7349, 0.2866, 0.7349, 0.3111, 0.7349, 0.2134, 0.7349, 0.1889, 0.7349, 0.1889, 0.7349, 0.2134, 0.7349, 0.3111, 0.7349, 0.3111, 0.7349, 0.3111, 0.7349, 0.3111, 0.7349, 0.2134, 0.7349, 0.1889, 0.7349, 0.1889, 0.7349, 0.2134, 0.7349, 0.3111, 0.7349, 0.2866, 0.7349, 0.2866, 0.7349, 0.3111, 0.7349, 0.1889, 0.7349, 0.1889, 0.7349, 0.1889, 0.7349, 0.1889, 0.7349, 0.1889, 0.7349, 0.2134, 0.7349, 0.2134, 0.7349, 0.1889, 0.7349, 0.2134, 0.7349, 0.2134, 0.7349, 0.2134, 0.7349, 0.2134, 0.7349])
me_cube_002.use_remesh_fix_poles = True
me_cube_002.use_remesh_preserve_attributes = False
me_cube_002.use_mirror_vertex_groups = False
me_cube_002.update()

# ---- objects
ob_cube = bpy.data.objects.new('Cube', me_cube_001)
ob_cube_001 = bpy.data.objects.new('Cube.001', me_cube_002)

# ---- transforms, parenting, visibility, modifiers, constraints
ob_cube.location = (0.0, 0.0, 3.168)
ob_cube.scale = (3.52, 2.522, 0.2079)
ob_cube.lineart.crease_threshold = 0.0
ob_cube_001.location = (0.0, 0.0, 3.168)
ob_cube_001.scale = (3.52, 2.522, 0.2079)
ob_cube_001.lineart.crease_threshold = 0.0

# ---- collection membership
scene.collection.objects.link(ob_cube)
scene.collection.objects.link(ob_cube_001)

# ---- scene / render settings (as saved in the file)
scene.frame_start = 1; scene.frame_end = 250; scene.frame_set(1)
scene.render.engine = 'BLENDER_EEVEE_NEXT'
scene.cycles.use_denoising = False
scene.cycles.samples = 128
scene.cycles.sampling_pattern = 'TABULATED_SOBOL'
scene.cycles.use_adaptive_sampling = False
scene.cycles.use_light_tree = False
scene.view_settings.view_transform = 'Filmic'
bpy.context.view_layer.update()

# ---- added for rendering (the .blend has no active camera and no usable light): camera, sun
cam_auto = bpy.data.cameras.new('AutoCamera')
cam_auto.lens = 50.0
cam_auto.sensor_width = 36.0
cam_auto.clip_end = 1000.0
ob_auto_camera = bpy.data.objects.new('AutoCamera', cam_auto)
scene.collection.objects.link(ob_auto_camera)
ob_auto_camera.location = (9.8664, -11.9333, 8.23686)
ob_auto_camera.rotation_euler = (1.09748, -7.21219e-08, 0.694738)
scene.camera = ob_auto_camera
light_auto_sun = bpy.data.lights.new('AutoSun', 'SUN')
light_auto_sun.energy = 3.0
light_auto_sun.angle = 0.0523599
ob_auto_sun = bpy.data.objects.new('AutoSun', light_auto_sun)
scene.collection.objects.link(ob_auto_sun)
ob_auto_sun.rotation_euler = (0.872665, 0.174533, 0.523599)
bpy.context.view_layer.update()
